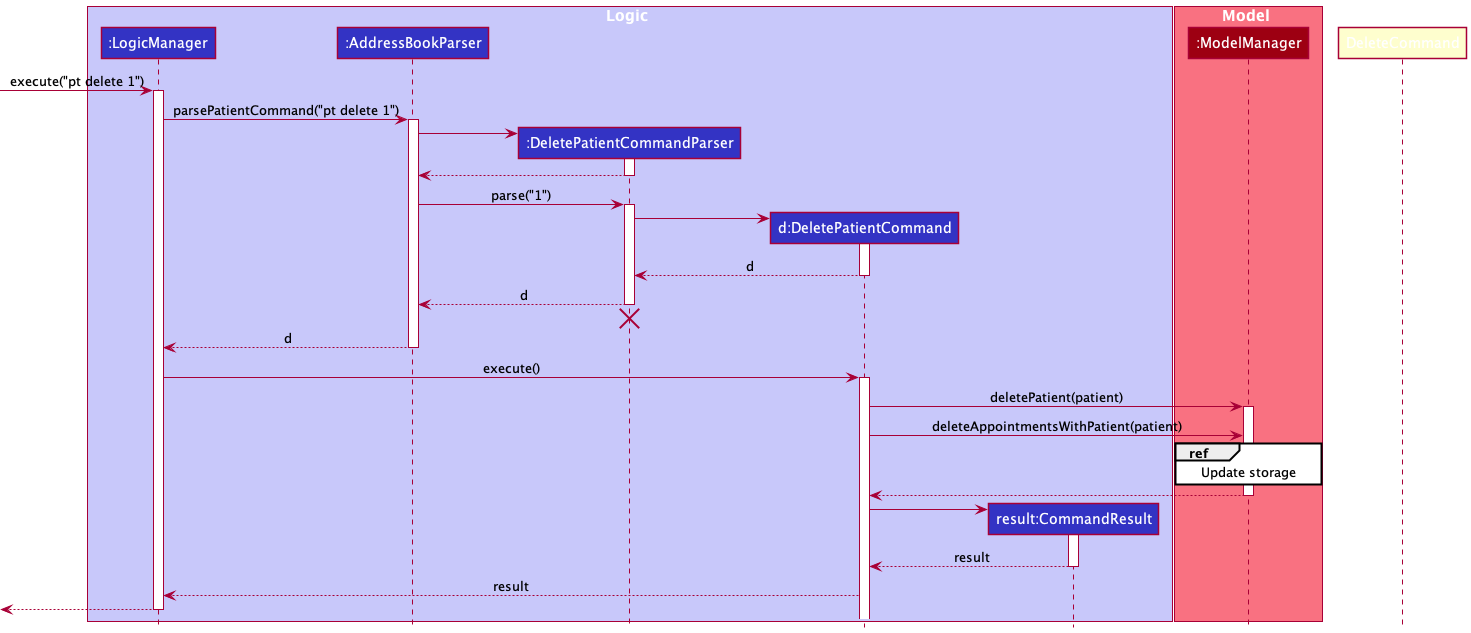

The diagram above was rendered by PlantUML. Its source (embedded in the PNG):
@startuml
!include style.puml

box Logic LOGIC_COLOR_T1
participant ":LogicManager" as LogicManager LOGIC_COLOR
participant ":AddressBookParser" as AddressBookParser LOGIC_COLOR
participant ":DeletePatientCommandParser" as DeletePatientCommandParser LOGIC_COLOR
participant "d:DeletePatientCommand" as DeletePatientCommand LOGIC_COLOR
participant "result:CommandResult" as CommandResult LOGIC_COLOR

end box

box Model MODEL_COLOR_T1
participant ":ModelManager" as ModelManager MODEL_COLOR
end box

[-> LogicManager : execute("pt delete 1")
activate LogicManager

LogicManager -> AddressBookParser : parsePatientCommand("pt delete 1")
activate AddressBookParser

create DeletePatientCommandParser
AddressBookParser -> DeletePatientCommandParser
activate DeletePatientCommandParser

DeletePatientCommandParser --> AddressBookParser
deactivate DeletePatientCommandParser

AddressBookParser -> DeletePatientCommandParser : parse("1")
activate DeletePatientCommandParser

create DeletePatientCommand
DeletePatientCommandParser -> DeletePatientCommand
activate DeletePatientCommand

DeletePatientCommand --> DeletePatientCommandParser : d
deactivate DeletePatientCommand

DeletePatientCommandParser --> AddressBookParser : d
deactivate DeletePatientCommandParser

DeletePatientCommandParser -[hidden]-> AddressBookParser
destroy DeletePatientCommandParser

AddressBookParser --> LogicManager : d
deactivate AddressBookParser

LogicManager -> DeletePatientCommand : execute()
activate DeletePatientCommand

DeletePatientCommand -> ModelManager : deletePatient(patient)
activate ModelManager
DeletePatientCommand -> ModelManager : deleteAppointmentsWithPatient(patient)
ref over ModelManager: Update storage

ModelManager --> DeletePatientCommand
deactivate ModelManager

create CommandResult
DeletePatientCommand -> CommandResult
activate CommandResult

CommandResult --> DeletePatientCommand : result
deactivate CommandResult

DeletePatientCommand --> LogicManager : result
deactivate DeleteCommand

[<--LogicManager
deactivate LogicManager
@enduml